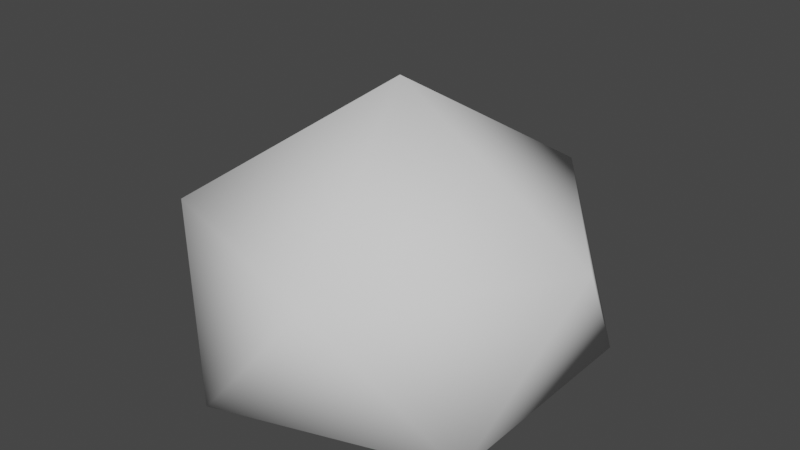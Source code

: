 # Source: slime.blend  (saved by Blender 2.93.20; exported with 4.5.12 LTS)
import bpy
from mathutils import Matrix  # noqa: F401  (used for matrix-valued properties, if any)

bpy.ops.wm.read_factory_settings(use_empty=True)
scene = bpy.context.scene
scene.name = 'Scene'

# ---- collections
col_collection = bpy.data.collections.new('Collection'); scene.collection.children.link(col_collection)

# ---- world
world_world = bpy.data.worlds.new('World'); scene.world = world_world
world_world.use_nodes = True; world_world.node_tree.nodes.clear()
_N = world_world.node_tree.nodes; _L = world_world.node_tree.links
n0 = _N.new('ShaderNodeOutputWorld'); n0.name = 'World Output'; n0.location = (300, 300)
n1 = _N.new('ShaderNodeBackground'); n1.name = 'Background'; n1.location = (10, 300)
n1.inputs[0].default_value = (0.05088, 0.05088, 0.05088, 1.0)
_L.new(n1.outputs[0], n0.inputs[0])
n0.is_active_output = True
world_world.color = (0.05088, 0.05088, 0.05088)
world_world.use_sun_shadow = False
world_world.sun_shadow_jitter_overblur = 0.0

# ---- meshes
me_icosphere_001 = bpy.data.meshes.new('Icosphere.001')
me_icosphere_001.from_pydata([(0.0, 0.0, -1.042), (0.7236, -0.5257, -0.9522), (-0.2764, -0.8506, -0.9522), (-0.8944, 0.0, -0.9522), (-0.2764, 0.8506, -0.9522), (0.7236, 0.5257, -0.9522), (0.2764, -0.8506, -0.3085), (-0.7236, -0.5257, -0.3085), (-0.7236, 0.5257, -0.3085), (0.2764, 0.8506, -0.3085), (0.8944, 0.0, -0.3085), (0.0, 0.0, 0.2443)], [], [(0, 1, 2), (1, 0, 5), (0, 2, 3), (0, 3, 4), (0, 4, 5), (1, 5, 10), (2, 1, 6), (3, 2, 7), (4, 3, 8), (5, 4, 9), (1, 10, 6), (2, 6, 7), (3, 7, 8), (4, 8, 9), (5, 9, 10), (6, 10, 11), (7, 6, 11), (8, 7, 11), (9, 8, 11), (10, 9, 11)])
me_icosphere_001.polygons.foreach_set('use_smooth', [True] * 20)
_uv = me_icosphere_001.uv_layers.new(name='UVMap')
_uv.uv.foreach_set('vector', [0.1818, 0.0, 0.2727, 0.1575, 0.09091, 0.1575, 0.2727, 0.1575, 0.3636, 0.0, 0.4545, 0.1575, 0.9091, 0.0, 1.0, 0.1575, 0.8182, 0.1575, 0.7273, 0.0, 0.8182, 0.1575, 0.6364, 0.1575, 0.5455, 0.0, 0.6364, 0.1575, 0.4545, 0.1575, 0.2727, 0.1575, 0.4545, 0.1575, 0.3636, 0.3149, 0.09091, 0.1575, 0.2727, 0.1575, 0.1818, 0.3149, 0.8182, 0.1575, 1.0, 0.1575, 0.9091, 0.3149, 0.6364, 0.1575, 0.8182, 0.1575, 0.7273, 0.3149, 0.4545, 0.1575, 0.6364, 0.1575, 0.5455, 0.3149, 0.2727, 0.1575, 0.3636, 0.3149, 0.1818, 0.3149, 0.09091, 0.1575, 0.1818, 0.3149, 0.0, 0.3149, 0.8182, 0.1575, 0.9091, 0.3149, 0.7273, 0.3149, 0.6364, 0.1575, 0.7273, 0.3149, 0.5455, 0.3149, 0.4545, 0.1575, 0.5455, 0.3149, 0.3636, 0.3149, 0.1818, 0.3149, 0.3636, 0.3149, 0.2727, 0.4724, 0.0, 0.3149, 0.1818, 0.3149, 0.09091, 0.4724, 0.7273, 0.3149, 0.9091, 0.3149, 0.8182, 0.4724, 0.5455, 0.3149, 0.7273, 0.3149, 0.6364, 0.4724, 0.3636, 0.3149, 0.5455, 0.3149, 0.4545, 0.4724])
me_icosphere_001.use_remesh_fix_poles = True
me_icosphere_001.use_remesh_preserve_attributes = False
me_icosphere_001.update()
me_sphere = bpy.data.meshes.new('Sphere')
me_sphere.from_pydata([(-0.249, 0.1058, 0.1456), (-0.249, 0.1712, 0.05562), (-0.249, 0.1712, -0.05562), (-0.249, 0.1058, -0.1456), (-0.1484, 0.03269, 0.1456), (-0.08616, 0.0529, 0.05562), (-0.08616, 0.0529, -0.05562), (-0.1484, 0.03269, -0.1456), (-0.1868, -0.0856, 0.1456), (-0.1484, -0.1385, 0.05562), (-0.1484, -0.1385, -0.05562), (-0.1868, -0.0856, -0.1456), (-0.249, -1.574e-08, -0.18), (-0.249, -2.847e-08, 0.18), (-0.3112, -0.0856, 0.1456), (-0.3496, -0.1385, 0.05562), (-0.3496, -0.1385, -0.05562), (-0.3112, -0.0856, -0.1456), (-0.3496, 0.03269, 0.1456), (-0.4118, 0.0529, 0.05562), (-0.4118, 0.0529, -0.05562), (-0.3496, 0.03269, -0.1456)], [], [(12, 3, 7), (2, 1, 5, 6), (0, 13, 4), (3, 2, 6, 7), (1, 0, 4, 5), (5, 4, 8, 9), (12, 7, 11), (6, 5, 9, 10), (4, 13, 8), (7, 6, 10, 11), (9, 8, 14, 15), (12, 11, 17), (10, 9, 15, 16), (8, 13, 14), (11, 10, 16, 17), (15, 14, 18, 19), (12, 17, 21), (16, 15, 19, 20), (14, 13, 18), (17, 16, 20, 21), (19, 18, 0, 1), (12, 21, 3), (20, 19, 1, 2), (18, 13, 0), (21, 20, 2, 3)])
me_sphere.polygons.foreach_set('use_smooth', [True] * 25)
_uv = me_sphere.uv_layers.new(name='UVMap')
_uv.uv.foreach_set('vector', [0.5, 0.0, 0.6, 0.2, 0.4, 0.2, 0.6, 0.4, 0.6, 0.6, 0.4, 0.6, 0.4, 0.4, 0.6, 0.8, 0.5, 1.0, 0.4, 0.8, 0.6, 0.2, 0.6, 0.4, 0.4, 0.4, 0.4, 0.2, 0.6, 0.6, 0.6, 0.8, 0.4, 0.8, 0.4, 0.6, 0.4, 0.6, 0.4, 0.8, 0.2, 0.8, 0.2, 0.6, 0.3, 0.0, 0.4, 0.2, 0.2, 0.2, 0.4, 0.4, 0.4, 0.6, 0.2, 0.6, 0.2, 0.4, 0.4, 0.8, 0.3, 1.0, 0.2, 0.8, 0.4, 0.2, 0.4, 0.4, 0.2, 0.4, 0.2, 0.2, 0.2, 0.6, 0.2, 0.8, 0.0, 0.8, 0.0, 0.6, 0.1, 0.0, 0.2, 0.2, 0.0, 0.2, 0.2, 0.4, 0.2, 0.6, 0.0, 0.6, 0.0, 0.4, 0.2, 0.8, 0.1, 1.0, 0.0, 0.8, 0.2, 0.2, 0.2, 0.4, 0.0, 0.4, 0.0, 0.2, 1.0, 0.6, 1.0, 0.8, 0.8, 0.8, 0.8, 0.6, 0.9, 0.0, 1.0, 0.2, 0.8, 0.2, 1.0, 0.4, 1.0, 0.6, 0.8, 0.6, 0.8, 0.4, 1.0, 0.8, 0.9, 1.0, 0.8, 0.8, 1.0, 0.2, 1.0, 0.4, 0.8, 0.4, 0.8, 0.2, 0.8, 0.6, 0.8, 0.8, 0.6, 0.8, 0.6, 0.6, 0.7, 0.0, 0.8, 0.2, 0.6, 0.2, 0.8, 0.4, 0.8, 0.6, 0.6, 0.6, 0.6, 0.4, 0.8, 0.8, 0.7, 1.0, 0.6, 0.8, 0.8, 0.2, 0.8, 0.4, 0.6, 0.4, 0.6, 0.2])
me_sphere.use_remesh_fix_poles = True
me_sphere.use_remesh_preserve_attributes = False
me_sphere.update()

# ---- objects
ob_icosphere_001 = bpy.data.objects.new('Icosphere.001', me_icosphere_001)
ob_sphere = bpy.data.objects.new('Sphere', me_sphere)

# ---- transforms, parenting, visibility, modifiers, constraints
ob_icosphere_001.location = (0.0, 0.0, 1.0)
_m = ob_icosphere_001.modifiers.new('Subdivision', 'SUBSURF')
_m.levels = 2
_m.render_levels = 0
ob_sphere.location = (0.0, 0.6372, 0.5683)
ob_sphere.rotation_euler = (1.993, 0.0, 0.0)
ob_sphere.scale = (0.64, 1.36, 0.44)
_m = ob_sphere.modifiers.new('Subdivision', 'SUBSURF')
_m.render_levels = 1
_m = ob_sphere.modifiers.new('Mirror', 'MIRROR')

# ---- collection membership
col_collection.objects.link(ob_icosphere_001)
col_collection.objects.link(ob_sphere)

# ---- scene / render settings (as saved in the file)
scene.frame_start = 1; scene.frame_end = 250; scene.frame_set(1)
scene.render.engine = 'BLENDER_EEVEE_NEXT'
scene.cycles.use_denoising = False
scene.cycles.samples = 128
scene.cycles.sampling_pattern = 'TABULATED_SOBOL'
scene.cycles.use_adaptive_sampling = False
scene.cycles.use_light_tree = False
scene.view_settings.view_transform = 'Filmic'
bpy.context.view_layer.update()

# ---- added for rendering (the .blend has no active camera and no usable light): camera, sun
cam_auto = bpy.data.cameras.new('AutoCamera')
cam_auto.lens = 50.0
cam_auto.sensor_width = 36.0
cam_auto.clip_end = 1000.0
ob_auto_camera = bpy.data.objects.new('AutoCamera', cam_auto)
scene.collection.objects.link(ob_auto_camera)
ob_auto_camera.location = (2.57563, -3.09076, 2.66157)
ob_auto_camera.rotation_euler = (1.09748, -7.21219e-08, 0.694738)
scene.camera = ob_auto_camera
light_auto_sun = bpy.data.lights.new('AutoSun', 'SUN')
light_auto_sun.energy = 3.0
light_auto_sun.angle = 0.0523599
ob_auto_sun = bpy.data.objects.new('AutoSun', light_auto_sun)
scene.collection.objects.link(ob_auto_sun)
ob_auto_sun.rotation_euler = (0.872665, 0.174533, 0.523599)
bpy.context.view_layer.update()
